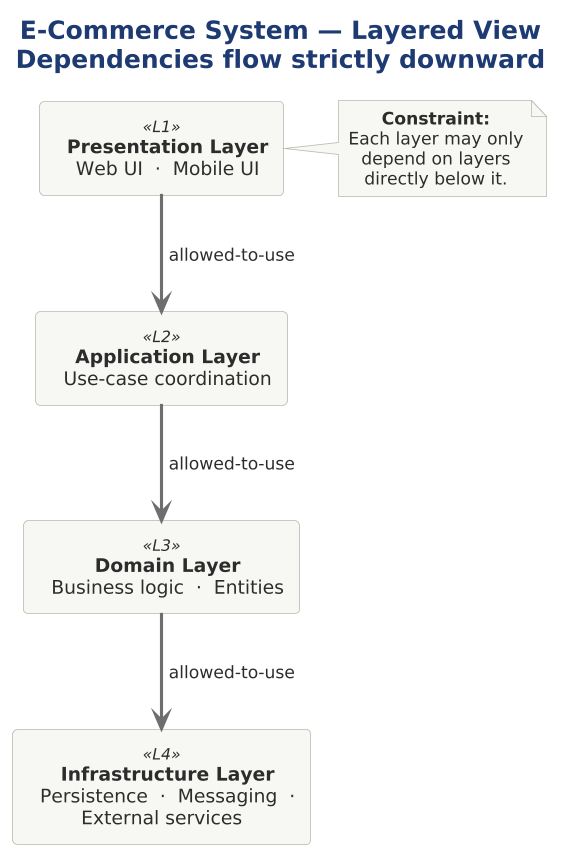

The diagram above was rendered by PlantUML. Its source (embedded in the PNG):
@startuml

scale 1.5625




title <b>E-Commerce System — Layered View</b>\nDependencies flow strictly downward

!include ../../../../../../tooling/styles/plantuml/structural/component-diagram-style.iuml

rectangle "  **Presentation Layer**  \n  Web UI  ·  Mobile UI  " as PL <<L1>>
rectangle "  **Application Layer**  \n  Use-case coordination  " as AL <<L2>>
rectangle "  **Domain Layer**  \n  Business logic  ·  Entities  " as DL <<L3>>
rectangle "  **Infrastructure Layer**  \n  Persistence  ·  Messaging  ·  External services  " as IL <<L4>>

PL -[$line_neutral,bold]down-> AL : " allowed-to-use "
AL -[$line_neutral,bold]down-> DL : " allowed-to-use "
DL -[$line_neutral,bold]down-> IL : " allowed-to-use "

note right of PL
  <b>Constraint:</b>
  Each layer may only
  depend on layers
  directly below it.
end note
@enduml